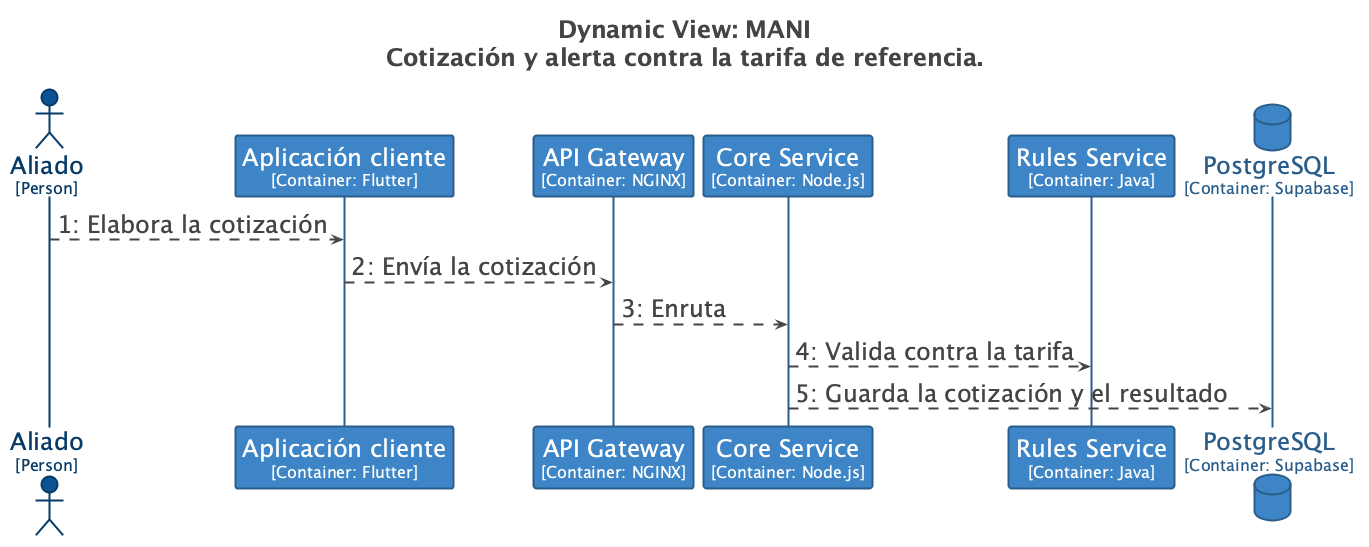

The diagram above was rendered by PlantUML. Its source (embedded in the PNG):
@startuml
title <size:24>Dynamic View: MANI</size>\n<size:24>Cotización y alerta contra la tarifa de referencia.</size>

set separator none
hide stereotype

<style>
  root {
    BackgroundColor: #ffffff;
    FontColor: #444444;
  }
  // Element,Container
  .Element-RWxlbWVudCxDb250YWluZXI= {
    BackgroundColor: #3d85c6;
    LineColor: #2a5d8a;
    LineStyle: 0;
    LineThickness: 2;
    FontColor: #ffffff;
    FontSize: 24;
    HorizontalAlignment: center;
    Shadowing: 0;
    MaximumWidth: 450;
  }
  // Element,Container,Database
  .Element-RWxlbWVudCxDb250YWluZXIsRGF0YWJhc2U= {
    BackgroundColor: #3d85c6;
    LineColor: #2a5d8a;
    LineStyle: 0;
    LineThickness: 2;
    FontColor: #2a5d8a;
    FontSize: 24;
    HorizontalAlignment: center;
    Shadowing: 0;
    MaximumWidth: 450;
  }
  // Element,Person
  .Element-RWxlbWVudCxQZXJzb24= {
    BackgroundColor: #0b5394;
    LineColor: #073a67;
    LineStyle: 0;
    LineThickness: 2;
    FontColor: #073a67;
    FontSize: 24;
    HorizontalAlignment: center;
    Shadowing: 0;
    MaximumWidth: 450;
  }
  // Relationship
  .Relationship-UmVsYXRpb25zaGlw {
    LineThickness: 2;
    LineStyle: 10-10;
    LineColor: #444444;
    FontColor: #444444;
    FontSize: 24;
  }
</style>

actor "Aliado\n<size:16>[Person]</size>" as Aliado <<Element-RWxlbWVudCxQZXJzb24=>>
participant "Aplicación cliente\n<size:16>[Container: Flutter]</size>" as MANI.Aplicacióncliente <<Element-RWxlbWVudCxDb250YWluZXI=>>
participant "API Gateway\n<size:16>[Container: NGINX]</size>" as MANI.APIGateway <<Element-RWxlbWVudCxDb250YWluZXI=>>
participant "Core Service\n<size:16>[Container: Node.js]</size>" as MANI.CoreService <<Element-RWxlbWVudCxDb250YWluZXI=>>
participant "Rules Service\n<size:16>[Container: Java]</size>" as MANI.RulesService <<Element-RWxlbWVudCxDb250YWluZXI=>>
database "PostgreSQL\n<size:16>[Container: Supabase]</size>" as MANI.PostgreSQL <<Element-RWxlbWVudCxDb250YWluZXIsRGF0YWJhc2U=>>

Aliado -> MANI.Aplicacióncliente <<Relationship-UmVsYXRpb25zaGlw>> : 1: Elabora la cotización
MANI.Aplicacióncliente -> MANI.APIGateway <<Relationship-UmVsYXRpb25zaGlw>> : 2: Envía la cotización
MANI.APIGateway -> MANI.CoreService <<Relationship-UmVsYXRpb25zaGlw>> : 3: Enruta
MANI.CoreService -> MANI.RulesService <<Relationship-UmVsYXRpb25zaGlw>> : 4: Valida contra la tarifa
MANI.CoreService -> MANI.PostgreSQL <<Relationship-UmVsYXRpb25zaGlw>> : 5: Guarda la cotización y el resultado

@enduml